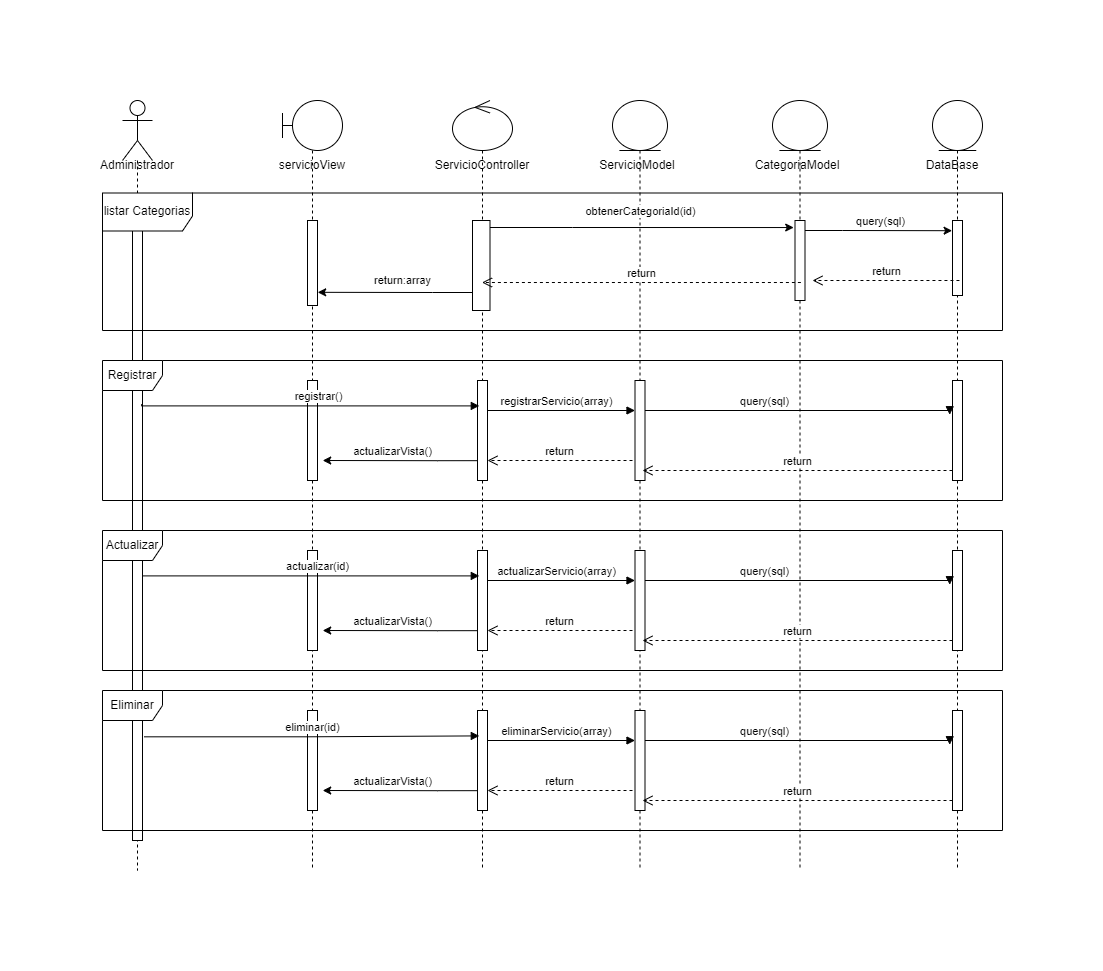

The diagram above was exported from draw.io. Its source (the exported page's mxGraphModel, read from the mxfile embedded in the PNG):
<mxGraphModel dx="1278" dy="579" grid="1" gridSize="10" guides="1" tooltips="1" connect="1" arrows="1" fold="1" page="1" pageScale="1" pageWidth="827" pageHeight="1169" math="0" shadow="0">
  <root>
    <mxCell id="0" />
    <mxCell id="1" parent="0" />
    <mxCell id="-bnHrgzgVWLy3tMsqJcE-2" value="" style="shape=umlLifeline;participant=umlActor;perimeter=lifelinePerimeter;whiteSpace=wrap;html=1;container=1;collapsible=0;recursiveResize=0;verticalAlign=top;spacingTop=36;outlineConnect=0;direction=east;size=60;" parent="1" vertex="1">
      <mxGeometry x="70" y="100" width="30" height="770" as="geometry" />
    </mxCell>
    <mxCell id="-bnHrgzgVWLy3tMsqJcE-3" value="Administrador" style="text;html=1;strokeColor=none;fillColor=none;align=center;verticalAlign=middle;whiteSpace=wrap;rounded=0;" parent="-bnHrgzgVWLy3tMsqJcE-2" vertex="1">
      <mxGeometry x="-15" y="50" width="60" height="30" as="geometry" />
    </mxCell>
    <mxCell id="-bnHrgzgVWLy3tMsqJcE-4" value="" style="html=1;points=[];perimeter=orthogonalPerimeter;" parent="-bnHrgzgVWLy3tMsqJcE-2" vertex="1">
      <mxGeometry x="10" y="100" width="10" height="640" as="geometry" />
    </mxCell>
    <mxCell id="-bnHrgzgVWLy3tMsqJcE-5" value="" style="shape=umlLifeline;participant=umlBoundary;perimeter=lifelinePerimeter;whiteSpace=wrap;html=1;container=1;collapsible=0;recursiveResize=0;verticalAlign=top;spacingTop=36;outlineConnect=0;size=50;" parent="1" vertex="1">
      <mxGeometry x="230" y="100" width="60" height="770" as="geometry" />
    </mxCell>
    <mxCell id="-bnHrgzgVWLy3tMsqJcE-6" value="servicioView" style="text;html=1;strokeColor=none;fillColor=none;align=center;verticalAlign=middle;whiteSpace=wrap;rounded=0;" parent="-bnHrgzgVWLy3tMsqJcE-5" vertex="1">
      <mxGeometry y="50" width="60" height="30" as="geometry" />
    </mxCell>
    <mxCell id="-bnHrgzgVWLy3tMsqJcE-8" value="" style="shape=umlLifeline;participant=umlControl;perimeter=lifelinePerimeter;whiteSpace=wrap;html=1;container=1;collapsible=0;recursiveResize=0;verticalAlign=top;spacingTop=36;outlineConnect=0;size=50;" parent="1" vertex="1">
      <mxGeometry x="400" y="100" width="60" height="770" as="geometry" />
    </mxCell>
    <mxCell id="-bnHrgzgVWLy3tMsqJcE-9" value="ServicioController" style="text;html=1;strokeColor=none;fillColor=none;align=center;verticalAlign=middle;whiteSpace=wrap;rounded=0;" parent="-bnHrgzgVWLy3tMsqJcE-8" vertex="1">
      <mxGeometry y="50" width="60" height="30" as="geometry" />
    </mxCell>
    <mxCell id="zREpf1WK2kWzAXlrWKVf-1" value="" style="html=1;points=[];perimeter=orthogonalPerimeter;" parent="-bnHrgzgVWLy3tMsqJcE-8" vertex="1">
      <mxGeometry x="20" y="120" width="17.5" height="90" as="geometry" />
    </mxCell>
    <mxCell id="-bnHrgzgVWLy3tMsqJcE-11" value="" style="shape=umlLifeline;participant=umlEntity;perimeter=lifelinePerimeter;whiteSpace=wrap;html=1;container=1;collapsible=0;recursiveResize=0;verticalAlign=top;spacingTop=36;outlineConnect=0;size=50;" parent="1" vertex="1">
      <mxGeometry x="560" y="100" width="55" height="770" as="geometry" />
    </mxCell>
    <mxCell id="-bnHrgzgVWLy3tMsqJcE-12" value="ServicioModel" style="text;html=1;strokeColor=none;fillColor=none;align=center;verticalAlign=middle;whiteSpace=wrap;rounded=0;" parent="-bnHrgzgVWLy3tMsqJcE-11" vertex="1">
      <mxGeometry x="-5" y="50" width="60" height="30" as="geometry" />
    </mxCell>
    <mxCell id="-bnHrgzgVWLy3tMsqJcE-14" value="" style="shape=umlLifeline;participant=umlEntity;perimeter=lifelinePerimeter;whiteSpace=wrap;html=1;container=1;collapsible=0;recursiveResize=0;verticalAlign=top;spacingTop=36;outlineConnect=0;size=50;" parent="1" vertex="1">
      <mxGeometry x="880" y="100" width="50" height="770" as="geometry" />
    </mxCell>
    <mxCell id="-bnHrgzgVWLy3tMsqJcE-15" value="DataBase" style="text;html=1;strokeColor=none;fillColor=none;align=center;verticalAlign=middle;whiteSpace=wrap;rounded=0;" parent="-bnHrgzgVWLy3tMsqJcE-14" vertex="1">
      <mxGeometry x="-10" y="50" width="60" height="30" as="geometry" />
    </mxCell>
    <mxCell id="tJIYg47ic1vHAlDPYot4-4" value="" style="html=1;points=[];perimeter=orthogonalPerimeter;" parent="-bnHrgzgVWLy3tMsqJcE-14" vertex="1">
      <mxGeometry x="20" y="120" width="10" height="75" as="geometry" />
    </mxCell>
    <mxCell id="ZA7qQ-eUMV2MqKpCB4An-1" value="" style="html=1;points=[];perimeter=orthogonalPerimeter;" parent="1" vertex="1">
      <mxGeometry x="255" y="220" width="10" height="85" as="geometry" />
    </mxCell>
    <mxCell id="tJIYg47ic1vHAlDPYot4-1" value="" style="shape=umlLifeline;participant=umlEntity;perimeter=lifelinePerimeter;whiteSpace=wrap;html=1;container=1;collapsible=0;recursiveResize=0;verticalAlign=top;spacingTop=36;outlineConnect=0;size=50;" parent="1" vertex="1">
      <mxGeometry x="720" y="100" width="55" height="770" as="geometry" />
    </mxCell>
    <mxCell id="tJIYg47ic1vHAlDPYot4-2" value="CategoriaModel" style="text;html=1;strokeColor=none;fillColor=none;align=center;verticalAlign=middle;whiteSpace=wrap;rounded=0;" parent="tJIYg47ic1vHAlDPYot4-1" vertex="1">
      <mxGeometry x="-5" y="50" width="60" height="30" as="geometry" />
    </mxCell>
    <mxCell id="qb6Mo9E-lPTzyc8DQ5ty-1" value="" style="html=1;points=[];perimeter=orthogonalPerimeter;" parent="tJIYg47ic1vHAlDPYot4-1" vertex="1">
      <mxGeometry x="22.5" y="120" width="10" height="80" as="geometry" />
    </mxCell>
    <mxCell id="VedtKKY4M8m--RCJpO_p-1" style="edgeStyle=orthogonalEdgeStyle;rounded=0;orthogonalLoop=1;jettySize=auto;html=1;entryX=-0.13;entryY=0.088;entryDx=0;entryDy=0;entryPerimeter=0;" parent="1" source="zREpf1WK2kWzAXlrWKVf-1" target="qb6Mo9E-lPTzyc8DQ5ty-1" edge="1">
      <mxGeometry relative="1" as="geometry">
        <Array as="points">
          <mxPoint x="520" y="227" />
          <mxPoint x="520" y="227" />
        </Array>
      </mxGeometry>
    </mxCell>
    <mxCell id="VedtKKY4M8m--RCJpO_p-2" value="obtenerCategoriaId(id)" style="edgeLabel;html=1;align=center;verticalAlign=middle;resizable=0;points=[];" parent="VedtKKY4M8m--RCJpO_p-1" vertex="1" connectable="0">
      <mxGeometry x="0.1426" y="-3" relative="1" as="geometry">
        <mxPoint x="-24" y="-20" as="offset" />
      </mxGeometry>
    </mxCell>
    <mxCell id="VedtKKY4M8m--RCJpO_p-3" style="edgeStyle=orthogonalEdgeStyle;rounded=0;orthogonalLoop=1;jettySize=auto;html=1;entryX=-0.04;entryY=0.136;entryDx=0;entryDy=0;entryPerimeter=0;" parent="1" source="qb6Mo9E-lPTzyc8DQ5ty-1" target="tJIYg47ic1vHAlDPYot4-4" edge="1">
      <mxGeometry relative="1" as="geometry">
        <Array as="points">
          <mxPoint x="790" y="230" />
          <mxPoint x="790" y="230" />
        </Array>
      </mxGeometry>
    </mxCell>
    <mxCell id="VedtKKY4M8m--RCJpO_p-4" value="query(sql)" style="edgeLabel;html=1;align=center;verticalAlign=middle;resizable=0;points=[];" parent="VedtKKY4M8m--RCJpO_p-3" vertex="1" connectable="0">
      <mxGeometry x="0.2168" y="1" relative="1" as="geometry">
        <mxPoint x="-14" y="-9" as="offset" />
      </mxGeometry>
    </mxCell>
    <mxCell id="xDxDWr-5u60FQhtGL8Od-1" value="return" style="html=1;verticalAlign=bottom;endArrow=open;dashed=1;endSize=8;rounded=0;exitX=-0.16;exitY=0.743;exitDx=0;exitDy=0;exitPerimeter=0;" parent="1" edge="1">
      <mxGeometry relative="1" as="geometry">
        <mxPoint x="748.4000000000001" y="282.01" as="sourcePoint" />
        <mxPoint x="429.5" y="282.01" as="targetPoint" />
      </mxGeometry>
    </mxCell>
    <mxCell id="xDxDWr-5u60FQhtGL8Od-2" value="return" style="html=1;verticalAlign=bottom;endArrow=open;dashed=1;endSize=8;rounded=0;exitX=-0.16;exitY=0.743;exitDx=0;exitDy=0;exitPerimeter=0;" parent="1" edge="1">
      <mxGeometry relative="1" as="geometry">
        <mxPoint x="906.95" y="280" as="sourcePoint" />
        <mxPoint x="760" y="280" as="targetPoint" />
      </mxGeometry>
    </mxCell>
    <mxCell id="xDxDWr-5u60FQhtGL8Od-3" style="edgeStyle=orthogonalEdgeStyle;rounded=0;orthogonalLoop=1;jettySize=auto;html=1;entryX=1.02;entryY=0.845;entryDx=0;entryDy=0;entryPerimeter=0;" parent="1" source="zREpf1WK2kWzAXlrWKVf-1" target="ZA7qQ-eUMV2MqKpCB4An-1" edge="1">
      <mxGeometry relative="1" as="geometry">
        <Array as="points">
          <mxPoint x="380" y="292" />
          <mxPoint x="380" y="292" />
        </Array>
      </mxGeometry>
    </mxCell>
    <mxCell id="xDxDWr-5u60FQhtGL8Od-4" value="return:array" style="edgeLabel;html=1;align=center;verticalAlign=middle;resizable=0;points=[];" parent="xDxDWr-5u60FQhtGL8Od-3" vertex="1" connectable="0">
      <mxGeometry x="-0.3024" y="1" relative="1" as="geometry">
        <mxPoint x="-16" y="-13" as="offset" />
      </mxGeometry>
    </mxCell>
    <mxCell id="xbn-4dnmIklixk--UTng-1" value="" style="html=1;points=[];perimeter=orthogonalPerimeter;" parent="1" vertex="1">
      <mxGeometry x="255" y="380" width="10" height="100" as="geometry" />
    </mxCell>
    <mxCell id="xbn-4dnmIklixk--UTng-2" value="" style="html=1;points=[];perimeter=orthogonalPerimeter;" parent="1" vertex="1">
      <mxGeometry x="425" y="380" width="10" height="100" as="geometry" />
    </mxCell>
    <mxCell id="xbn-4dnmIklixk--UTng-3" value="" style="html=1;points=[];perimeter=orthogonalPerimeter;" parent="1" vertex="1">
      <mxGeometry x="582.5" y="380" width="10" height="100" as="geometry" />
    </mxCell>
    <mxCell id="xbn-4dnmIklixk--UTng-4" value="" style="html=1;points=[];perimeter=orthogonalPerimeter;" parent="1" vertex="1">
      <mxGeometry x="900" y="380" width="10" height="100" as="geometry" />
    </mxCell>
    <mxCell id="bQdW-H5FzNkLW1Pyg-oZ-1" value="" style="endArrow=block;endFill=1;html=1;edgeStyle=orthogonalEdgeStyle;align=left;verticalAlign=top;rounded=0;entryX=0.18;entryY=0.254;entryDx=0;entryDy=0;entryPerimeter=0;exitX=0.92;exitY=0.318;exitDx=0;exitDy=0;exitPerimeter=0;" parent="1" target="xbn-4dnmIklixk--UTng-2" edge="1" source="-bnHrgzgVWLy3tMsqJcE-4">
      <mxGeometry x="-1" relative="1" as="geometry">
        <mxPoint x="255" y="410" as="sourcePoint" />
        <mxPoint x="420" y="410" as="targetPoint" />
        <Array as="points">
          <mxPoint x="89" y="405" />
        </Array>
      </mxGeometry>
    </mxCell>
    <mxCell id="bQdW-H5FzNkLW1Pyg-oZ-2" value="registrar()" style="edgeLabel;html=1;align=center;verticalAlign=middle;resizable=0;points=[];" parent="bQdW-H5FzNkLW1Pyg-oZ-1" vertex="1" connectable="0">
      <mxGeometry x="-0.375" y="-1" relative="1" as="geometry">
        <mxPoint x="72" y="-11" as="offset" />
      </mxGeometry>
    </mxCell>
    <mxCell id="bQdW-H5FzNkLW1Pyg-oZ-3" value="" style="endArrow=block;endFill=1;html=1;edgeStyle=orthogonalEdgeStyle;align=left;verticalAlign=top;rounded=0;" parent="1" edge="1">
      <mxGeometry x="-1" relative="1" as="geometry">
        <mxPoint x="435" y="410" as="sourcePoint" />
        <mxPoint x="582.5" y="410" as="targetPoint" />
        <Array as="points">
          <mxPoint x="482.5" y="410" />
          <mxPoint x="482.5" y="410" />
        </Array>
      </mxGeometry>
    </mxCell>
    <mxCell id="bQdW-H5FzNkLW1Pyg-oZ-4" value="registrarServicio(array)" style="edgeLabel;html=1;align=center;verticalAlign=middle;resizable=0;points=[];" parent="bQdW-H5FzNkLW1Pyg-oZ-3" vertex="1" connectable="0">
      <mxGeometry x="-0.375" y="-1" relative="1" as="geometry">
        <mxPoint x="22" y="-11" as="offset" />
      </mxGeometry>
    </mxCell>
    <mxCell id="bQdW-H5FzNkLW1Pyg-oZ-7" value="" style="endArrow=block;endFill=1;html=1;edgeStyle=orthogonalEdgeStyle;align=left;verticalAlign=top;rounded=0;entryX=-0.28;entryY=0.342;entryDx=0;entryDy=0;entryPerimeter=0;" parent="1" target="xbn-4dnmIklixk--UTng-4" edge="1">
      <mxGeometry x="-1" relative="1" as="geometry">
        <mxPoint x="592.5" y="410" as="sourcePoint" />
        <mxPoint x="740" y="410" as="targetPoint" />
        <Array as="points">
          <mxPoint x="897" y="410" />
        </Array>
      </mxGeometry>
    </mxCell>
    <mxCell id="bQdW-H5FzNkLW1Pyg-oZ-8" value="query(sql)" style="edgeLabel;html=1;align=center;verticalAlign=middle;resizable=0;points=[];" parent="bQdW-H5FzNkLW1Pyg-oZ-7" vertex="1" connectable="0">
      <mxGeometry x="-0.375" y="-1" relative="1" as="geometry">
        <mxPoint x="22" y="-11" as="offset" />
      </mxGeometry>
    </mxCell>
    <mxCell id="bQdW-H5FzNkLW1Pyg-oZ-9" value="return" style="html=1;verticalAlign=bottom;endArrow=open;dashed=1;endSize=8;rounded=0;" parent="1" edge="1">
      <mxGeometry relative="1" as="geometry">
        <mxPoint x="900" y="470" as="sourcePoint" />
        <mxPoint x="590" y="470" as="targetPoint" />
      </mxGeometry>
    </mxCell>
    <mxCell id="bQdW-H5FzNkLW1Pyg-oZ-10" value="return" style="html=1;verticalAlign=bottom;endArrow=open;dashed=1;endSize=8;rounded=0;" parent="1" edge="1">
      <mxGeometry relative="1" as="geometry">
        <mxPoint x="580" y="460" as="sourcePoint" />
        <mxPoint x="435" y="460" as="targetPoint" />
      </mxGeometry>
    </mxCell>
    <mxCell id="c1w_PyAMLAgtNj98Wq_f-1" style="edgeStyle=orthogonalEdgeStyle;rounded=0;orthogonalLoop=1;jettySize=auto;html=1;entryX=1.02;entryY=0.845;entryDx=0;entryDy=0;entryPerimeter=0;" parent="1" edge="1">
      <mxGeometry relative="1" as="geometry">
        <mxPoint x="425" y="460.16999999999996" as="sourcePoint" />
        <mxPoint x="270.20000000000005" y="459.995" as="targetPoint" />
        <Array as="points">
          <mxPoint x="385" y="460.16999999999996" />
          <mxPoint x="385" y="460.16999999999996" />
        </Array>
      </mxGeometry>
    </mxCell>
    <mxCell id="c1w_PyAMLAgtNj98Wq_f-2" value="actualizarVista()" style="edgeLabel;html=1;align=center;verticalAlign=middle;resizable=0;points=[];" parent="c1w_PyAMLAgtNj98Wq_f-1" vertex="1" connectable="0">
      <mxGeometry x="-0.3024" y="1" relative="1" as="geometry">
        <mxPoint x="-31" y="-11" as="offset" />
      </mxGeometry>
    </mxCell>
    <mxCell id="vmG0vTdVDRsEvn1JSmDy-2" value="" style="html=1;points=[];perimeter=orthogonalPerimeter;" parent="1" vertex="1">
      <mxGeometry x="255" y="550" width="10" height="100" as="geometry" />
    </mxCell>
    <mxCell id="vmG0vTdVDRsEvn1JSmDy-3" value="" style="html=1;points=[];perimeter=orthogonalPerimeter;" parent="1" vertex="1">
      <mxGeometry x="425" y="550" width="10" height="100" as="geometry" />
    </mxCell>
    <mxCell id="vmG0vTdVDRsEvn1JSmDy-4" value="" style="html=1;points=[];perimeter=orthogonalPerimeter;" parent="1" vertex="1">
      <mxGeometry x="582.5" y="550" width="10" height="100" as="geometry" />
    </mxCell>
    <mxCell id="vmG0vTdVDRsEvn1JSmDy-5" value="" style="html=1;points=[];perimeter=orthogonalPerimeter;" parent="1" vertex="1">
      <mxGeometry x="900" y="550" width="10" height="100" as="geometry" />
    </mxCell>
    <mxCell id="vmG0vTdVDRsEvn1JSmDy-8" value="" style="endArrow=block;endFill=1;html=1;edgeStyle=orthogonalEdgeStyle;align=left;verticalAlign=top;rounded=0;entryX=0.18;entryY=0.254;entryDx=0;entryDy=0;entryPerimeter=0;exitX=1;exitY=0.58;exitDx=0;exitDy=0;exitPerimeter=0;" parent="1" target="vmG0vTdVDRsEvn1JSmDy-3" edge="1" source="-bnHrgzgVWLy3tMsqJcE-4">
      <mxGeometry x="-1" relative="1" as="geometry">
        <mxPoint x="255" y="580" as="sourcePoint" />
        <mxPoint x="420" y="580" as="targetPoint" />
        <Array as="points">
          <mxPoint x="90" y="575" />
        </Array>
      </mxGeometry>
    </mxCell>
    <mxCell id="vmG0vTdVDRsEvn1JSmDy-9" value="actualizar(id)" style="edgeLabel;html=1;align=center;verticalAlign=middle;resizable=0;points=[];" parent="vmG0vTdVDRsEvn1JSmDy-8" vertex="1" connectable="0">
      <mxGeometry x="-0.375" y="-1" relative="1" as="geometry">
        <mxPoint x="72" y="-11" as="offset" />
      </mxGeometry>
    </mxCell>
    <mxCell id="vmG0vTdVDRsEvn1JSmDy-10" value="" style="endArrow=block;endFill=1;html=1;edgeStyle=orthogonalEdgeStyle;align=left;verticalAlign=top;rounded=0;" parent="1" edge="1">
      <mxGeometry x="-1" relative="1" as="geometry">
        <mxPoint x="435" y="580" as="sourcePoint" />
        <mxPoint x="582.5" y="580" as="targetPoint" />
        <Array as="points">
          <mxPoint x="482.5" y="580" />
          <mxPoint x="482.5" y="580" />
        </Array>
      </mxGeometry>
    </mxCell>
    <mxCell id="vmG0vTdVDRsEvn1JSmDy-11" value="actualizarServicio(array)" style="edgeLabel;html=1;align=center;verticalAlign=middle;resizable=0;points=[];" parent="vmG0vTdVDRsEvn1JSmDy-10" vertex="1" connectable="0">
      <mxGeometry x="-0.375" y="-1" relative="1" as="geometry">
        <mxPoint x="22" y="-11" as="offset" />
      </mxGeometry>
    </mxCell>
    <mxCell id="vmG0vTdVDRsEvn1JSmDy-12" value="" style="endArrow=block;endFill=1;html=1;edgeStyle=orthogonalEdgeStyle;align=left;verticalAlign=top;rounded=0;entryX=-0.28;entryY=0.342;entryDx=0;entryDy=0;entryPerimeter=0;" parent="1" target="vmG0vTdVDRsEvn1JSmDy-5" edge="1">
      <mxGeometry x="-1" relative="1" as="geometry">
        <mxPoint x="592.5" y="580" as="sourcePoint" />
        <mxPoint x="740" y="580" as="targetPoint" />
        <Array as="points">
          <mxPoint x="897" y="580" />
        </Array>
      </mxGeometry>
    </mxCell>
    <mxCell id="vmG0vTdVDRsEvn1JSmDy-13" value="query(sql)" style="edgeLabel;html=1;align=center;verticalAlign=middle;resizable=0;points=[];" parent="vmG0vTdVDRsEvn1JSmDy-12" vertex="1" connectable="0">
      <mxGeometry x="-0.375" y="-1" relative="1" as="geometry">
        <mxPoint x="22" y="-11" as="offset" />
      </mxGeometry>
    </mxCell>
    <mxCell id="vmG0vTdVDRsEvn1JSmDy-14" value="return" style="html=1;verticalAlign=bottom;endArrow=open;dashed=1;endSize=8;rounded=0;" parent="1" edge="1">
      <mxGeometry relative="1" as="geometry">
        <mxPoint x="900" y="640" as="sourcePoint" />
        <mxPoint x="590" y="640" as="targetPoint" />
      </mxGeometry>
    </mxCell>
    <mxCell id="vmG0vTdVDRsEvn1JSmDy-15" value="return" style="html=1;verticalAlign=bottom;endArrow=open;dashed=1;endSize=8;rounded=0;" parent="1" edge="1">
      <mxGeometry relative="1" as="geometry">
        <mxPoint x="580" y="630" as="sourcePoint" />
        <mxPoint x="435" y="630" as="targetPoint" />
      </mxGeometry>
    </mxCell>
    <mxCell id="vmG0vTdVDRsEvn1JSmDy-16" style="edgeStyle=orthogonalEdgeStyle;rounded=0;orthogonalLoop=1;jettySize=auto;html=1;entryX=1.02;entryY=0.845;entryDx=0;entryDy=0;entryPerimeter=0;" parent="1" edge="1">
      <mxGeometry relative="1" as="geometry">
        <mxPoint x="425" y="630.1700000000001" as="sourcePoint" />
        <mxPoint x="270.20000000000005" y="629.9949999999999" as="targetPoint" />
        <Array as="points">
          <mxPoint x="385" y="630.17" />
          <mxPoint x="385" y="630.17" />
        </Array>
      </mxGeometry>
    </mxCell>
    <mxCell id="vmG0vTdVDRsEvn1JSmDy-17" value="actualizarVista()" style="edgeLabel;html=1;align=center;verticalAlign=middle;resizable=0;points=[];" parent="vmG0vTdVDRsEvn1JSmDy-16" vertex="1" connectable="0">
      <mxGeometry x="-0.3024" y="1" relative="1" as="geometry">
        <mxPoint x="-31" y="-11" as="offset" />
      </mxGeometry>
    </mxCell>
    <mxCell id="uIuKEvpGACWYLH2tJ5BB-19" value="" style="html=1;points=[];perimeter=orthogonalPerimeter;" parent="1" vertex="1">
      <mxGeometry x="255" y="710" width="10" height="100" as="geometry" />
    </mxCell>
    <mxCell id="uIuKEvpGACWYLH2tJ5BB-20" value="" style="html=1;points=[];perimeter=orthogonalPerimeter;" parent="1" vertex="1">
      <mxGeometry x="425" y="710" width="10" height="100" as="geometry" />
    </mxCell>
    <mxCell id="uIuKEvpGACWYLH2tJ5BB-21" value="" style="html=1;points=[];perimeter=orthogonalPerimeter;" parent="1" vertex="1">
      <mxGeometry x="582.5" y="710" width="10" height="100" as="geometry" />
    </mxCell>
    <mxCell id="uIuKEvpGACWYLH2tJ5BB-22" value="" style="html=1;points=[];perimeter=orthogonalPerimeter;" parent="1" vertex="1">
      <mxGeometry x="900" y="710" width="10" height="100" as="geometry" />
    </mxCell>
    <mxCell id="uIuKEvpGACWYLH2tJ5BB-25" value="" style="endArrow=block;endFill=1;html=1;edgeStyle=orthogonalEdgeStyle;align=left;verticalAlign=top;rounded=0;entryX=0.18;entryY=0.254;entryDx=0;entryDy=0;entryPerimeter=0;exitX=1.16;exitY=0.838;exitDx=0;exitDy=0;exitPerimeter=0;" parent="1" target="uIuKEvpGACWYLH2tJ5BB-20" edge="1" source="-bnHrgzgVWLy3tMsqJcE-4">
      <mxGeometry x="-1" relative="1" as="geometry">
        <mxPoint x="255" y="740" as="sourcePoint" />
        <mxPoint x="420" y="740" as="targetPoint" />
        <Array as="points">
          <mxPoint x="255" y="736" />
        </Array>
      </mxGeometry>
    </mxCell>
    <mxCell id="uIuKEvpGACWYLH2tJ5BB-26" value="eliminar(id)" style="edgeLabel;html=1;align=center;verticalAlign=middle;resizable=0;points=[];" parent="uIuKEvpGACWYLH2tJ5BB-25" vertex="1" connectable="0">
      <mxGeometry x="-0.375" y="-1" relative="1" as="geometry">
        <mxPoint x="63" y="-11" as="offset" />
      </mxGeometry>
    </mxCell>
    <mxCell id="uIuKEvpGACWYLH2tJ5BB-27" value="" style="endArrow=block;endFill=1;html=1;edgeStyle=orthogonalEdgeStyle;align=left;verticalAlign=top;rounded=0;" parent="1" edge="1">
      <mxGeometry x="-1" relative="1" as="geometry">
        <mxPoint x="435" y="740" as="sourcePoint" />
        <mxPoint x="582.5" y="740" as="targetPoint" />
        <Array as="points">
          <mxPoint x="482.5" y="740" />
          <mxPoint x="482.5" y="740" />
        </Array>
      </mxGeometry>
    </mxCell>
    <mxCell id="uIuKEvpGACWYLH2tJ5BB-28" value="eliminarServicio(array)" style="edgeLabel;html=1;align=center;verticalAlign=middle;resizable=0;points=[];" parent="uIuKEvpGACWYLH2tJ5BB-27" vertex="1" connectable="0">
      <mxGeometry x="-0.375" y="-1" relative="1" as="geometry">
        <mxPoint x="22" y="-11" as="offset" />
      </mxGeometry>
    </mxCell>
    <mxCell id="uIuKEvpGACWYLH2tJ5BB-29" value="" style="endArrow=block;endFill=1;html=1;edgeStyle=orthogonalEdgeStyle;align=left;verticalAlign=top;rounded=0;entryX=-0.28;entryY=0.342;entryDx=0;entryDy=0;entryPerimeter=0;" parent="1" target="uIuKEvpGACWYLH2tJ5BB-22" edge="1">
      <mxGeometry x="-1" relative="1" as="geometry">
        <mxPoint x="592.5" y="740" as="sourcePoint" />
        <mxPoint x="740" y="740" as="targetPoint" />
        <Array as="points">
          <mxPoint x="897" y="740" />
        </Array>
      </mxGeometry>
    </mxCell>
    <mxCell id="uIuKEvpGACWYLH2tJ5BB-30" value="query(sql)" style="edgeLabel;html=1;align=center;verticalAlign=middle;resizable=0;points=[];" parent="uIuKEvpGACWYLH2tJ5BB-29" vertex="1" connectable="0">
      <mxGeometry x="-0.375" y="-1" relative="1" as="geometry">
        <mxPoint x="22" y="-11" as="offset" />
      </mxGeometry>
    </mxCell>
    <mxCell id="uIuKEvpGACWYLH2tJ5BB-31" value="return" style="html=1;verticalAlign=bottom;endArrow=open;dashed=1;endSize=8;rounded=0;" parent="1" edge="1">
      <mxGeometry relative="1" as="geometry">
        <mxPoint x="900" y="800" as="sourcePoint" />
        <mxPoint x="590" y="800" as="targetPoint" />
      </mxGeometry>
    </mxCell>
    <mxCell id="uIuKEvpGACWYLH2tJ5BB-32" value="return" style="html=1;verticalAlign=bottom;endArrow=open;dashed=1;endSize=8;rounded=0;" parent="1" edge="1">
      <mxGeometry relative="1" as="geometry">
        <mxPoint x="580" y="790" as="sourcePoint" />
        <mxPoint x="435" y="790" as="targetPoint" />
      </mxGeometry>
    </mxCell>
    <mxCell id="uIuKEvpGACWYLH2tJ5BB-33" style="edgeStyle=orthogonalEdgeStyle;rounded=0;orthogonalLoop=1;jettySize=auto;html=1;entryX=1.02;entryY=0.845;entryDx=0;entryDy=0;entryPerimeter=0;" parent="1" edge="1">
      <mxGeometry relative="1" as="geometry">
        <mxPoint x="425" y="790.1700000000001" as="sourcePoint" />
        <mxPoint x="270.20000000000005" y="789.9949999999999" as="targetPoint" />
        <Array as="points">
          <mxPoint x="385" y="790.17" />
          <mxPoint x="385" y="790.17" />
        </Array>
      </mxGeometry>
    </mxCell>
    <mxCell id="uIuKEvpGACWYLH2tJ5BB-34" value="actualizarVista()" style="edgeLabel;html=1;align=center;verticalAlign=middle;resizable=0;points=[];" parent="uIuKEvpGACWYLH2tJ5BB-33" vertex="1" connectable="0">
      <mxGeometry x="-0.3024" y="1" relative="1" as="geometry">
        <mxPoint x="-31" y="-11" as="offset" />
      </mxGeometry>
    </mxCell>
    <mxCell id="_FfLtnUh_qcGFKRoL4xw-1" value="listar Categorias" style="shape=umlFrame;whiteSpace=wrap;html=1;width=90;height=38;" parent="1" vertex="1">
      <mxGeometry x="50" y="192.5" width="900" height="137.5" as="geometry" />
    </mxCell>
    <mxCell id="uIuKEvpGACWYLH2tJ5BB-18" value="Eliminar" style="shape=umlFrame;whiteSpace=wrap;html=1;" parent="1" vertex="1">
      <mxGeometry x="50" y="690" width="900" height="140" as="geometry" />
    </mxCell>
    <mxCell id="vmG0vTdVDRsEvn1JSmDy-1" value="Actualizar" style="shape=umlFrame;whiteSpace=wrap;html=1;" parent="1" vertex="1">
      <mxGeometry x="50" y="530" width="900" height="140" as="geometry" />
    </mxCell>
    <mxCell id="EPDi1KH79_S1e-BEEe9u-1" value="Registrar" style="shape=umlFrame;whiteSpace=wrap;html=1;" parent="1" vertex="1">
      <mxGeometry x="50" y="360" width="900" height="140" as="geometry" />
    </mxCell>
  </root>
</mxGraphModel>